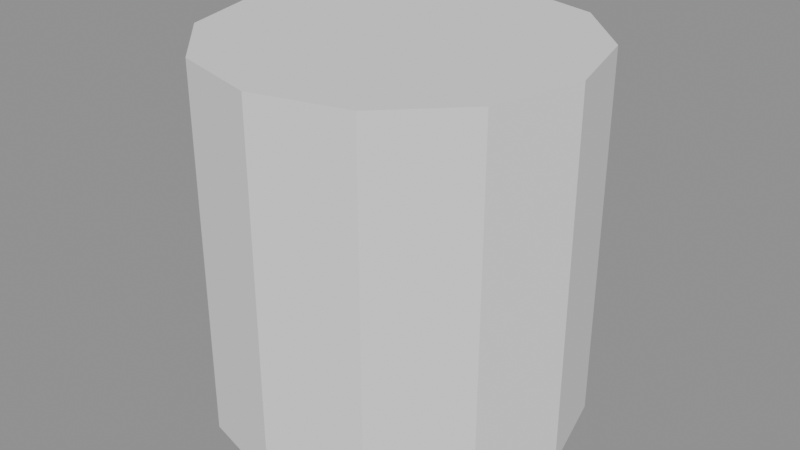 # Source: SM_Item_Bandage.blend  (saved by Blender 4.5.90; exported with 4.5.12 LTS)
import bpy
from mathutils import Matrix  # noqa: F401  (used for matrix-valued properties, if any)

bpy.ops.wm.read_factory_settings(use_empty=True)
scene = bpy.context.scene
scene.name = 'Scene'

# ---- materials (node trees are filled in below, after node groups)
mat_product_white = bpy.data.materials.new('product_white')

# ---- material node trees

# ---- meshes
me_sm_item_bandage = bpy.data.meshes.new('SM_Item_Bandage')
me_sm_item_bandage.from_pydata([(0.0, 0.105, 0.0), (0.0, 0.105, 0.21), (0.0525, 0.09093, 0.0), (0.0525, 0.09093, 0.21), (0.09093, 0.0525, 0.0), (0.09093, 0.0525, 0.21), (0.105, 0.0, 0.0), (0.105, 0.0, 0.21), (0.09093, -0.0525, 0.0), (0.09093, -0.0525, 0.21), (0.0525, -0.09093, 0.0), (0.0525, -0.09093, 0.21), (0.0, -0.105, 0.0), (0.0, -0.105, 0.21), (-0.0525, -0.09093, 0.0), (-0.0525, -0.09093, 0.21), (-0.09093, -0.0525, 0.0), (-0.09093, -0.0525, 0.21), (-0.105, 0.0, 0.0), (-0.105, 0.0, 0.21), (-0.09093, 0.0525, 0.0), (-0.09093, 0.0525, 0.21), (-0.0525, 0.09093, 0.0), (-0.0525, 0.09093, 0.21)], [], [(0, 1, 3, 2), (2, 3, 5, 4), (4, 5, 7, 6), (6, 7, 9, 8), (8, 9, 11, 10), (10, 11, 13, 12), (12, 13, 15, 14), (14, 15, 17, 16), (16, 17, 19, 18), (18, 19, 21, 20), (3, 1, 23, 21, 19, 17, 15, 13, 11, 9, 7, 5), (20, 21, 23, 22), (22, 23, 1, 0), (0, 2, 4, 6, 8, 10, 12, 14, 16, 18, 20, 22)])
me_sm_item_bandage.materials.append(mat_product_white)
me_sm_item_bandage.update()

# ---- objects
ob_sm_item_bandage = bpy.data.objects.new('SM_Item_Bandage', me_sm_item_bandage)

# ---- transforms, parenting, visibility, modifiers, constraints
ob_sm_item_bandage.location = (0.0, 0.0, 0.0)

# ---- collection membership
scene.collection.objects.link(ob_sm_item_bandage)

# ---- scene / render settings (as saved in the file)
scene.frame_start = 1; scene.frame_end = 250; scene.frame_set(1)
scene.render.engine = 'BLENDER_EEVEE_NEXT'
bpy.context.view_layer.update()

# ---- added for rendering (the .blend has no active camera and no usable light): camera, sun + grey world if the file has none
cam_auto = bpy.data.cameras.new('AutoCamera')
cam_auto.lens = 50.0
cam_auto.sensor_width = 36.0
cam_auto.clip_end = 1000.0
ob_auto_camera = bpy.data.objects.new('AutoCamera', cam_auto)
scene.collection.objects.link(ob_auto_camera)
ob_auto_camera.location = (0.336533, -0.403839, 0.374226)
ob_auto_camera.rotation_euler = (1.09748, -7.21219e-08, 0.694738)
scene.camera = ob_auto_camera
light_auto_sun = bpy.data.lights.new('AutoSun', 'SUN')
light_auto_sun.energy = 3.0
light_auto_sun.angle = 0.0523599
ob_auto_sun = bpy.data.objects.new('AutoSun', light_auto_sun)
scene.collection.objects.link(ob_auto_sun)
ob_auto_sun.rotation_euler = (0.872665, 0.174533, 0.523599)
if scene.world is None:
    world_auto = bpy.data.worlds.new('AutoWorld')
    world_auto.color = (0.3, 0.3, 0.3)
    scene.world = world_auto
bpy.context.view_layer.update()
